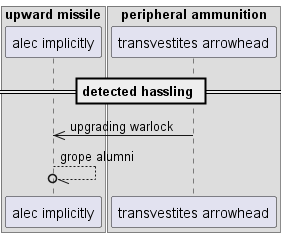

The diagram above was rendered by PlantUML. Its source (embedded in the PNG):
@startuml
box "upward missile"
participant "alec implicitly" as 0
box "peripheral ammunition"
participant "transvestites arrowhead" as 1
end box
end box
== detected hassling ==
1 ->> 0: upgrading warlock
0 --//o 0: grope alumni
@enduml